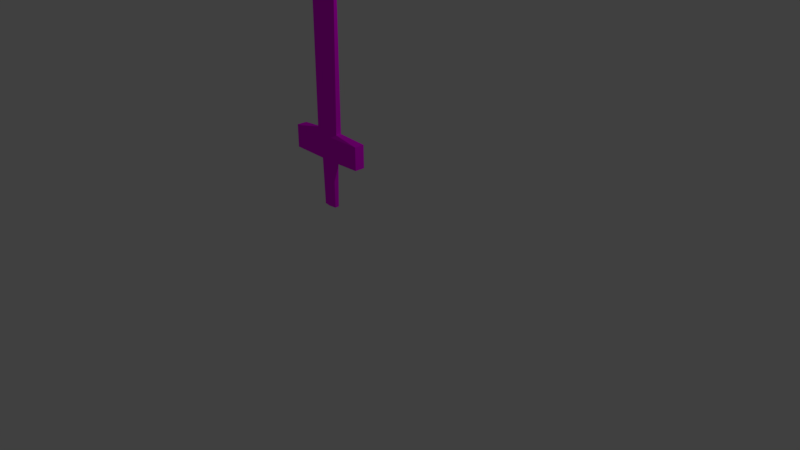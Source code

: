 # Source: Sketchfab_2018_04_23_23_23_30.blend  (saved by Blender 2.79.0; exported with 4.5.12 LTS)
import bpy
from mathutils import Matrix  # noqa: F401  (used for matrix-valued properties, if any)

bpy.ops.wm.read_factory_settings(use_empty=True)
scene = bpy.context.scene
scene.name = 'Scene'

# ---- collections
col_collection_1 = bpy.data.collections.new('Collection 1'); scene.collection.children.link(col_collection_1)

# ---- images (referenced by path relative to the original .blend; pixels are not part of the script)
import os
ASSET_DIR = os.environ.get("B2B_ASSET_DIR", "")  # directory of the original .blend (textures are referenced by path, not embedded)
HERE = os.path.dirname(os.path.abspath(__file__))  # packed textures are extracted next to this script under _unpacked/

def load_image(name, relpath, width, height, colorspace="sRGB"):
    """Load a texture the original file referenced (path relative to the .blend, or extracted next to this script)."""
    p = next((c for c in (os.path.join(HERE, relpath), os.path.join(ASSET_DIR, relpath)) if relpath and os.path.exists(c)), "")
    if p:
        img = bpy.data.images.load(p, check_existing=True)
        img.name = name
    else:  # same state as the original file: an image datablock whose file is absent (Cycles renders it pink)
        img = bpy.data.images.new(name, width, height)
        img.source = "FILE"
        img.filepath = "//" + (relpath or name)
    img.colorspace_settings.name = colorspace
    return img
img_sword = load_image('Sword', '', 2048, 2048, 'sRGB')

# ---- materials (node trees are filled in below, after node groups)
mat_material = bpy.data.materials.new('Material')
mat_material.alpha_threshold = 0.0
mat_material.roughness = 0.5
mat_material.line_color = (0.0, 0.0, 0.0, 1.0)

# ---- material node trees
mat_material.use_nodes = True; mat_material.node_tree.nodes.clear()
_N = mat_material.node_tree.nodes; _L = mat_material.node_tree.links
n0 = _N.new('ShaderNodeOutputMaterial'); n0.name = 'Material Output'; n0.location = (300, 300)
n1 = _N.new('ShaderNodeTexImage'); n1.name = 'Image Texture'; n1.location = (-157, 281)
n1.width = 140
n1.image = img_sword
n2 = _N.new('ShaderNodeBsdfDiffuse'); n2.name = 'Diffuse BSDF'; n2.location = (62, 300)
_L.new(n2.outputs[0], n0.inputs[0])
_L.new(n1.outputs[0], n2.inputs[0])
n0.is_active_output = True

# ---- world
world_world = bpy.data.worlds.new('World'); scene.world = world_world
world_world.color = (0.05088, 0.05088, 0.05088)
world_world.use_sun_shadow = False
world_world.sun_shadow_jitter_overblur = 0.0
world_world.cycles.sampling_method = 'MANUAL'

# ---- cameras
cam_camera = bpy.data.cameras.new('Camera')
cam_camera.clip_end = 100.0
cam_camera.lens = 35.0
cam_camera.sensor_width = 32.0
cam_camera.sensor_height = 18.0
cam_camera.ortho_scale = 7.314
cam_camera.dof.focus_distance = 0.0

# ---- lights
light_lamp = bpy.data.lights.new('Lamp', 'POINT')
light_lamp.transmission_factor = 0.0
light_lamp.cutoff_distance = 30.0
light_lamp.energy = 100.0
light_lamp.shadow_buffer_clip_start = 1.001
light_lamp.shadow_soft_size = 0.1
light_lamp.shadow_maximum_resolution = 0.006
light_lamp.use_absolute_resolution = True

# ---- meshes
me_cube = bpy.data.meshes.new('Cube')
me_cube.from_pydata([(0.101, -0.5362, -0.07615), (0.101, -0.6077, -0.07615), (-0.101, -0.6077, -0.07615), (-0.101, -0.5362, -0.07615), (0.1645, -0.5362, 0.2755), (0.1645, -0.6077, 0.2755), (-0.1645, -0.6077, 0.2755), (-0.1645, -0.5362, 0.2755), (0.5231, -0.5089, -0.04812), (0.5231, -0.635, -0.04812), (-0.5231, -0.5089, -0.04812), (-0.5231, -0.635, -0.04812), (0.5231, -0.5089, 0.2357), (0.5231, -0.635, 0.2357), (-0.5231, -0.5089, 0.2357), (-0.5231, -0.635, 0.2357), (0.1903, -0.5556, 2.504), (0.1903, -0.5883, 2.504), (-0.1903, -0.5556, 2.504), (-0.1903, -0.5883, 2.504), (-9.444e-08, -0.5881, 2.992), (-5.391e-08, -0.5558, 2.992), (0.08622, -0.5557, 2.771), (0.08584, -0.5882, 2.772), (0.06154, -0.5882, 2.673), (0.06205, -0.5557, 2.672), (0.1023, -0.5557, 2.729), (0.1019, -0.5882, 2.73), (-0.1864, -0.5527, 2.168), (-0.1864, -0.5912, 2.168), (-0.1404, -0.5525, 2.089), (-0.1404, -0.5914, 2.089), (-0.1859, -0.5523, 2.124), (-0.1859, -0.5916, 2.123), (-5.927e-08, -0.635, -0.04812), (-2.657e-08, -0.6254, -0.07615), (-2.566e-09, -0.5185, -0.07615), (5.994e-08, -0.5089, -0.04812), (0.09219, -0.5457, -0.6639), (0.09219, -0.5982, -0.6639), (2.723e-08, -0.5327, -0.6639), (-0.09219, -0.5457, -0.6639), (5.315e-09, -0.6113, -0.6639), (-0.09219, -0.5982, -0.6639)], [], [(2, 3, 41, 43), (7, 6, 33, 32), (8, 12, 13, 9), (9, 13, 15, 11, 34), (11, 15, 14, 10), (12, 8, 37, 10, 14), (1, 0, 8, 9), (0, 36, 37, 8), (2, 35, 34, 11), (3, 2, 11, 10), (4, 5, 13, 12), (7, 4, 12, 14), (5, 6, 15, 13), (6, 7, 14, 15), (16, 26, 27, 17), (4, 7, 32, 30, 28, 18, 21, 22, 25, 26, 16), (6, 5, 17, 27, 24, 23, 20, 19, 29, 31, 33), (5, 4, 16, 17), (20, 21, 18, 19), (23, 22, 21, 20), (24, 25, 22, 23), (27, 26, 25, 24), (28, 29, 19, 18), (30, 31, 29, 28), (32, 33, 31, 30), (34, 35, 1, 9), (37, 36, 3, 10), (38, 39, 42, 43, 41, 40), (3, 36, 40, 41), (36, 0, 38, 40), (1, 35, 42, 39), (35, 2, 43, 42), (0, 1, 39, 38)])
_uv = me_cube.uv_layers.new(name='UVMap')
_uv.uv.foreach_set('vector', [0.4995, 0.1709, 0.5187, 0.1709, 0.5161, 0.01325, 0.502, 0.01325, 0.5187, 0.2652, 0.4995, 0.2652, 0.5038, 0.7609, 0.5143, 0.7609, 0.526, 0.1784, 0.526, 0.2545, 0.4922, 0.2545, 0.4922, 0.1784, 0.3028, 0.1764, 0.3028, 0.2525, 0.02215, 0.2525, 0.02215, 0.1764, 0.1625, 0.1764, 0.4922, 0.1784, 0.4922, 0.2545, 0.526, 0.2545, 0.526, 0.1784, 0.3028, 0.2525, 0.3028, 0.1764, 0.1625, 0.1764, 0.02215, 0.1764, 0.02215, 0.2525, 0.4995, 0.1709, 0.5187, 0.1709, 0.526, 0.1784, 0.4922, 0.1784, 0.1895, 0.1689, 0.1625, 0.1689, 0.1625, 0.1764, 0.3028, 0.1764, 0.1354, 0.1689, 0.1625, 0.1689, 0.1625, 0.1764, 0.02215, 0.1764, 0.5187, 0.1709, 0.4995, 0.1709, 0.4922, 0.1784, 0.526, 0.1784, 0.5187, 0.2652, 0.4995, 0.2652, 0.4922, 0.2545, 0.526, 0.2545, 0.1183, 0.2632, 0.2066, 0.2632, 0.3028, 0.2525, 0.02215, 0.2525, 0.2066, 0.2632, 0.1183, 0.2632, 0.02215, 0.2525, 0.3028, 0.2525, 0.4995, 0.2652, 0.5187, 0.2652, 0.526, 0.2545, 0.4922, 0.2545, 0.5135, 0.863, 0.5134, 0.9234, 0.5047, 0.9237, 0.5047, 0.863, 0.2066, 0.2632, 0.1183, 0.2632, 0.1126, 0.7589, 0.1248, 0.7497, 0.1125, 0.7709, 0.1114, 0.861, 0.1625, 0.9918, 0.1856, 0.9325, 0.1791, 0.906, 0.1899, 0.9215, 0.2135, 0.861, 0.1183, 0.2632, 0.2066, 0.2632, 0.2135, 0.861, 0.1898, 0.9217, 0.179, 0.9064, 0.1855, 0.9328, 0.1625, 0.9918, 0.1114, 0.861, 0.1125, 0.7709, 0.1248, 0.7496, 0.1126, 0.7589, 0.4995, 0.2652, 0.5187, 0.2652, 0.5135, 0.863, 0.5047, 0.863, 0.5047, 0.9938, 0.5134, 0.9938, 0.5135, 0.863, 0.5047, 0.863, 0.5047, 0.9348, 0.5134, 0.9345, 0.5134, 0.9938, 0.5047, 0.9938, 0.5047, 0.9083, 0.5134, 0.908, 0.5134, 0.9345, 0.5047, 0.9348, 0.0, 0.0, 0.0, 0.0, 0.0, 0.0, 0.0, 0.0, 0.5142, 0.7729, 0.5039, 0.7729, 0.5047, 0.863, 0.5135, 0.863, 0.5143, 0.7516, 0.5039, 0.7516, 0.5039, 0.7729, 0.5142, 0.7729, 0.0, 0.0, 0.0, 0.0, 0.0, 0.0, 0.0, 0.0, 0.1625, 0.1764, 0.1625, 0.1689, 0.1895, 0.1689, 0.3028, 0.1764, 0.1625, 0.1764, 0.1625, 0.1689, 0.1354, 0.1689, 0.02215, 0.1764, 0.0, 0.0, 0.0, 0.0, 0.0, 0.0, 0.0, 0.0, 0.0, 0.0, 0.0, 0.0, 0.1354, 0.1689, 0.1625, 0.1689, 0.1625, 0.01123, 0.1377, 0.01123, 0.1625, 0.1689, 0.1895, 0.1689, 0.1872, 0.01123, 0.1625, 0.01123, 0.1895, 0.1689, 0.1625, 0.1689, 0.1625, 0.01123, 0.1872, 0.01123, 0.1625, 0.1689, 0.1354, 0.1689, 0.1377, 0.01123, 0.1625, 0.01123, 0.5187, 0.1709, 0.4995, 0.1709, 0.502, 0.01325, 0.5161, 0.01325])
me_cube.materials.append(mat_material)
me_cube.use_remesh_preserve_volume = False
me_cube.use_remesh_preserve_attributes = False
me_cube.use_mirror_vertex_groups = False
me_cube.update()

# ---- objects
ob_cube = bpy.data.objects.new('Cube', me_cube)
ob_lamp = bpy.data.objects.new('Lamp', light_lamp)
ob_camera = bpy.data.objects.new('Camera', cam_camera)

# ---- transforms, parenting, visibility, modifiers, constraints
ob_cube.location = (0.0, 0.0, 1.544)
ob_cube.lock_rotations_4d = False
ob_cube.empty_display_type = 'ARROWS'
ob_cube.hide_viewport = True
ob_cube.lineart.crease_threshold = 0.0
ob_lamp.location = (4.076, 1.005, 5.904)
ob_lamp.rotation_euler = (0.6503, 0.05522, 1.866)
ob_lamp.lock_rotations_4d = False
ob_lamp.empty_display_type = 'ARROWS'
ob_lamp.color = (0.0, 0.0, 0.0, 0.0)
ob_lamp.lineart.crease_threshold = 0.0
ob_camera.location = (7.481, -6.508, 5.344)
ob_camera.rotation_euler = (1.109, 0.0, 0.8149)
ob_camera.lock_rotations_4d = False
ob_camera.empty_display_type = 'ARROWS'
ob_camera.color = (0.0, 0.0, 0.0, 0.0)
ob_camera.display_type = 'WIRE'
ob_camera.lineart.crease_threshold = 0.0

# ---- collection membership
col_collection_1.objects.link(ob_cube)
col_collection_1.objects.link(ob_lamp)
col_collection_1.objects.link(ob_camera)

# ---- scene / render settings (as saved in the file)
scene.camera = ob_camera
scene.frame_start = 1; scene.frame_end = 250; scene.frame_set(1)
scene.render.engine = 'CYCLES'
scene.render.resolution_percentage = 50
scene.render.dither_intensity = 0.0
scene.cycles.use_denoising = False
scene.cycles.samples = 128
scene.cycles.sampling_pattern = 'TABULATED_SOBOL'
scene.cycles.use_adaptive_sampling = False
scene.cycles.use_light_tree = False
scene.cycles.blur_glossy = 0.0
scene.cycles.sample_clamp_indirect = 0.0
scene.view_settings.view_transform = 'Standard'
bpy.context.view_layer.update()
